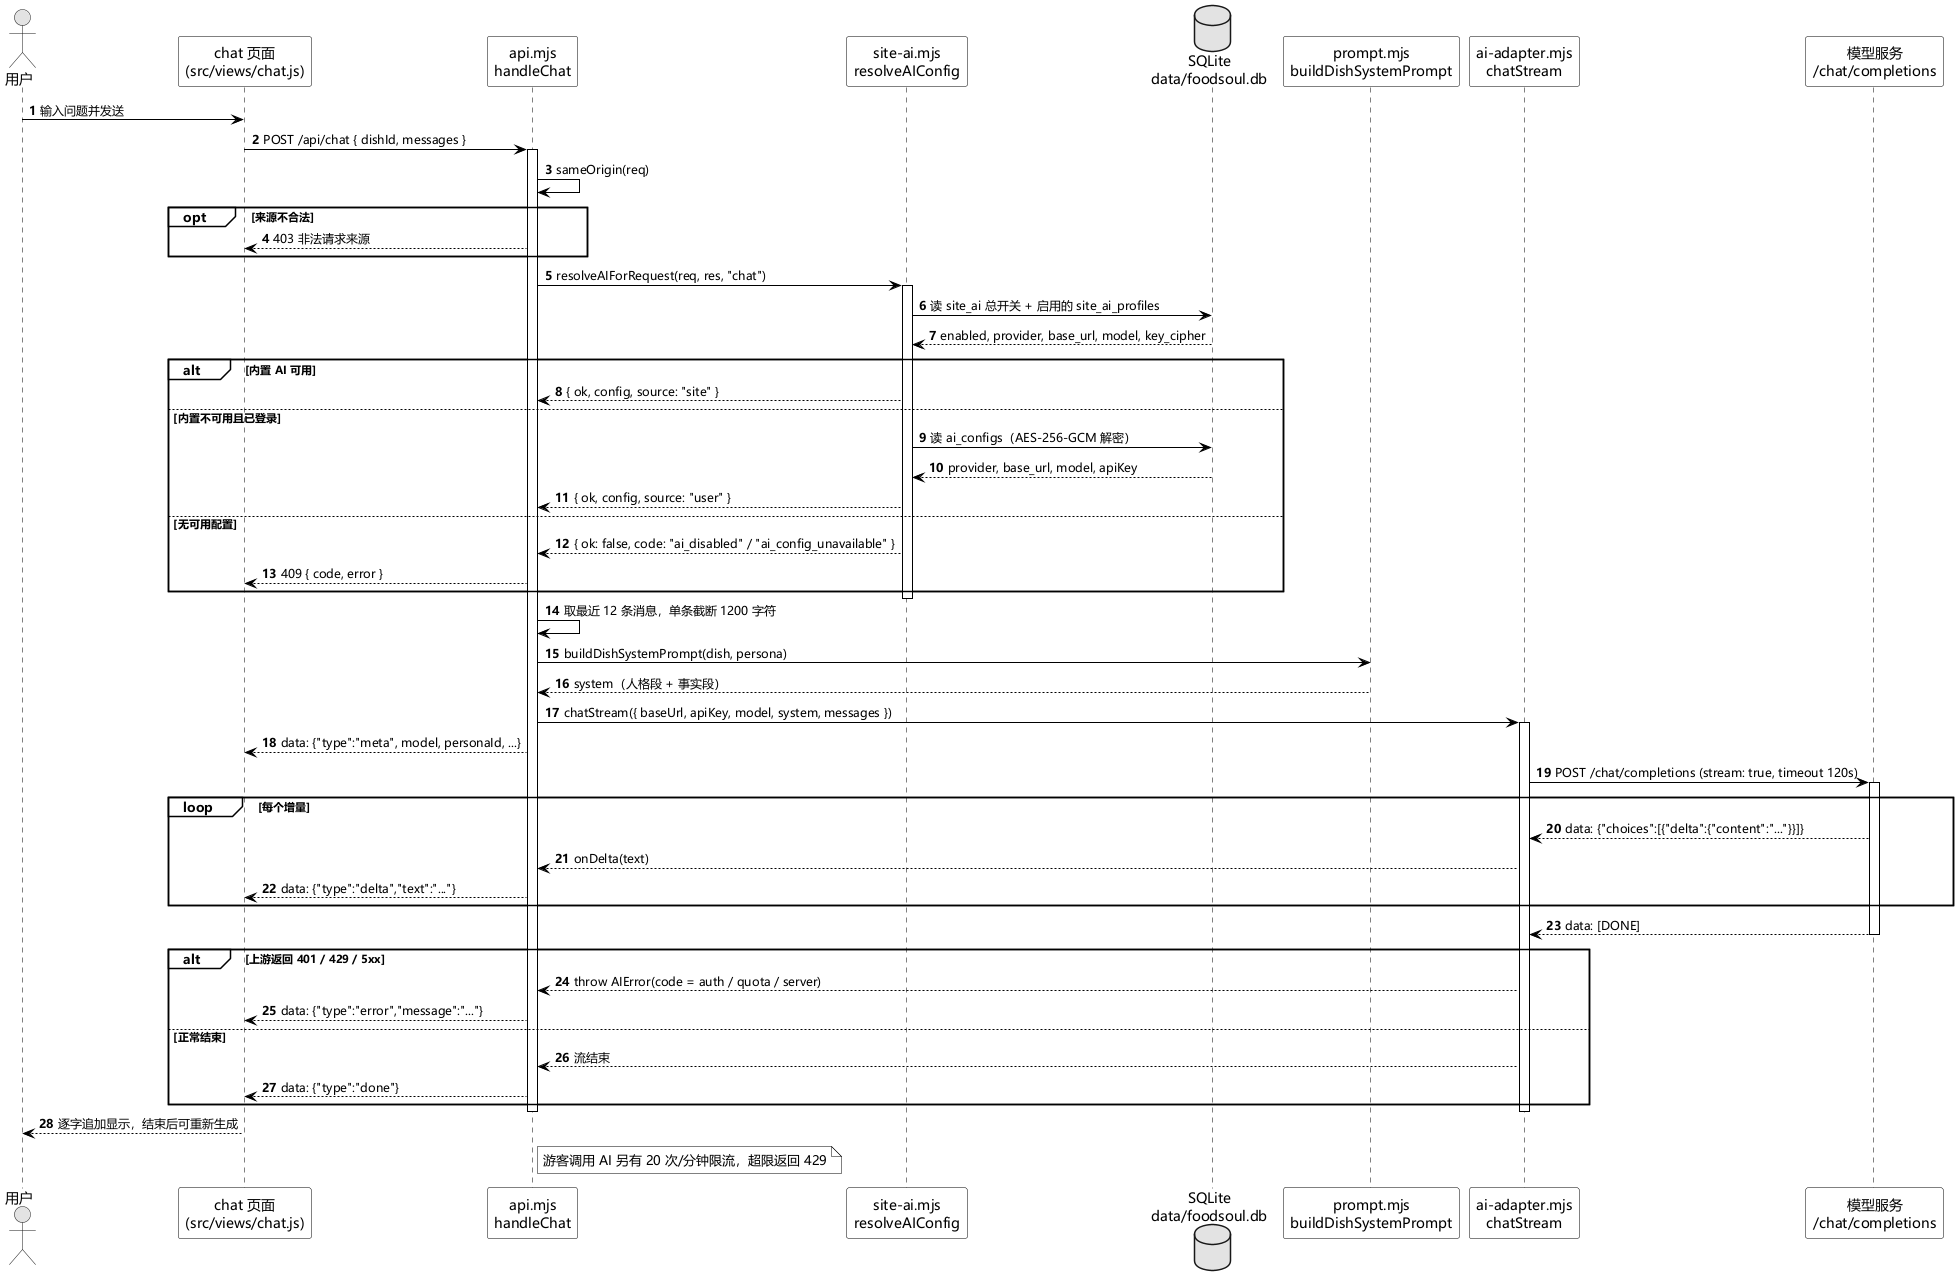

The diagram above was rendered by PlantUML. Its source (embedded in the PNG):
@startuml
' 食有灵 FOOD SOUL —— 顺序图：AI 菜品对话（含配置裁决与流式输出）
' 依据：server/api.mjs handleChat / resolveAIForRequest / sse，
'       server/site-ai.mjs resolveAIConfig，
'       server/ai-adapter.mjs chatStream，server/prompt.mjs buildDishSystemPrompt
autonumber
skinparam monochrome true
skinparam shadowing false
skinparam NoteBackgroundColor White
skinparam NoteBorderColor Black
skinparam NoteFontColor Black
skinparam DefaultFontColor Black
skinparam ArrowFontColor Black
skinparam ArrowFontName "Microsoft YaHei"
skinparam ArrowFontSize 12
skinparam classAttributeFontColor Black
skinparam ActivityFontColor Black
skinparam StateFontColor Black

skinparam defaultFontName "Microsoft YaHei"
skinparam sequence {
  ArrowColor Black
  BorderColor Black
  LifeLineBorderColor Black
  ParticipantBorderColor Black
  ParticipantBackgroundColor White
  GroupBorderColor Black
  GroupBackgroundColor White
}

actor "用户" as U
participant "chat 页面\n(src/views/chat.js)" as FE
participant "api.mjs\nhandleChat" as API
participant "site-ai.mjs\nresolveAIConfig" as SITE
database "SQLite\ndata/foodsoul.db" as DB
participant "prompt.mjs\nbuildDishSystemPrompt" as P
participant "ai-adapter.mjs\nchatStream" as AD
participant "模型服务\n/chat/completions" as LLM

U -> FE : 输入问题并发送
FE -> API : POST /api/chat { dishId, messages }
activate API
API -> API : sameOrigin(req)
opt 来源不合法
  API --> FE : 403 非法请求来源
end
API -> SITE : resolveAIForRequest(req, res, "chat")
activate SITE
SITE -> DB : 读 site_ai 总开关 + 启用的 site_ai_profiles
DB --> SITE : enabled, provider, base_url, model, key_cipher
alt 内置 AI 可用
  SITE --> API : { ok, config, source: "site" }
else 内置不可用且已登录
  SITE -> DB : 读 ai_configs（AES-256-GCM 解密）
  DB --> SITE : provider, base_url, model, apiKey
  SITE --> API : { ok, config, source: "user" }
else 无可用配置
  SITE --> API : { ok: false, code: "ai_disabled" / "ai_config_unavailable" }
  API --> FE : 409 { code, error }
end
deactivate SITE

API -> API : 取最近 12 条消息，单条截断 1200 字符
API -> P : buildDishSystemPrompt(dish, persona)
P --> API : system（人格段 + 事实段）
API -> AD : chatStream({ baseUrl, apiKey, model, system, messages })
activate AD
API --> FE : data: {"type":"meta", model, personaId, ...}
AD -> LLM : POST /chat/completions (stream: true, timeout 120s)
activate LLM
loop 每个增量
  LLM --> AD : data: {"choices":[{"delta":{"content":"..."}}]}
  AD --> API : onDelta(text)
  API --> FE : data: {"type":"delta","text":"..."}
end
LLM --> AD : data: [DONE]
deactivate LLM
alt 上游返回 401 / 429 / 5xx
  AD --> API : throw AIError(code = auth / quota / server)
  API --> FE : data: {"type":"error","message":"..."}
else 正常结束
  AD --> API : 流结束
  API --> FE : data: {"type":"done"}
end
deactivate AD
deactivate API
FE --> U : 逐字追加显示，结束后可重新生成
note right of API : 游客调用 AI 另有 20 次/分钟限流，超限返回 429
@enduml